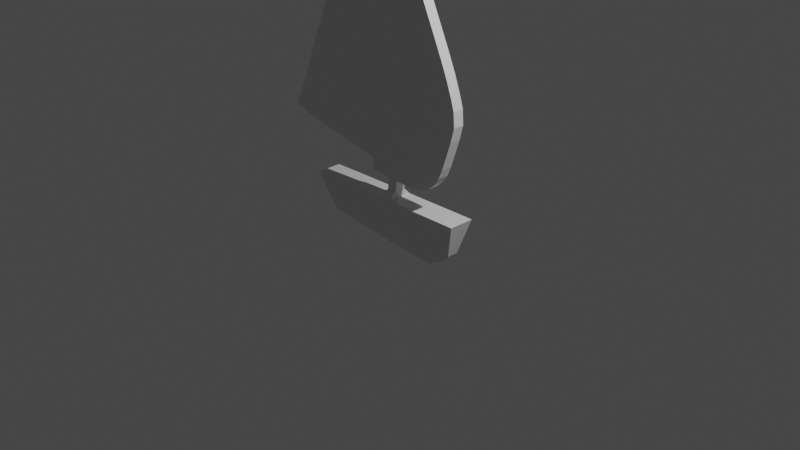 # Source: Boat.blend  (saved by Blender 2.81.16; exported with 4.5.12 LTS)
import bpy
from mathutils import Matrix  # noqa: F401  (used for matrix-valued properties, if any)

bpy.ops.wm.read_factory_settings(use_empty=True)
scene = bpy.context.scene
scene.name = 'Scene'

# ---- collections
col_collection = bpy.data.collections.new('Collection'); scene.collection.children.link(col_collection)

# ---- world
world_world = bpy.data.worlds.new('World'); scene.world = world_world
world_world.use_nodes = True; world_world.node_tree.nodes.clear()
_N = world_world.node_tree.nodes; _L = world_world.node_tree.links
n0 = _N.new('ShaderNodeOutputWorld'); n0.name = 'World Output'; n0.location = (300, 300)
n1 = _N.new('ShaderNodeBackground'); n1.name = 'Background'; n1.location = (10, 300)
n1.inputs[0].default_value = (0.05088, 0.05088, 0.05088, 1.0)
_L.new(n1.outputs[0], n0.inputs[0])
n0.is_active_output = True
world_world.color = (0.05088, 0.05088, 0.05088)
world_world.use_sun_shadow = False
world_world.sun_shadow_jitter_overblur = 0.0

# ---- cameras
cam_camera = bpy.data.cameras.new('Camera')
cam_camera.clip_end = 100.0
cam_camera.ortho_scale = 7.314

# ---- lights
light_light = bpy.data.lights.new('Light', 'POINT')
light_light.transmission_factor = 0.0
light_light.energy = 1000.0
light_light.shadow_soft_size = 0.1
light_light.shadow_maximum_resolution = 0.006
light_light.use_absolute_resolution = True

# ---- meshes
me_path21 = bpy.data.meshes.new('path21')
me_path21.from_pydata([(-0.5459, 0.07005, 0.1085), (-0.7584, 0.03, 0.4237), (-0.6531, 0.03, 0.3945), (-0.5798, 0.03, 0.3793), (-0.5063, 0.03, 0.3645), (-0.4519, 0.03, -0.0858), (-0.4264, 0.07005, 0.1118), (-0.3544, 0.03, -0.0989), (-0.3515, 0.07005, 0.1134), (-0.2797, 0.03, -0.1081), (-0.2767, 0.07005, 0.1147), (-0.1984, 0.03, -0.1164), (-0.2019, 0.07005, 0.1161), (-0.4026, 0.03, 0.3439), (-0.4325, 0.03, 0.3498), (-0.3523, 0.03, 0.334), (-0.3509, 0.03, 0.3866), (-0.2789, 0.03, 0.3198), (-0.2761, 0.03, 0.3866), (-0.2058, 0.03, 0.3065), (-0.2013, 0.03, 0.3866), (-0.702, 0.03, 0.539), (-0.6501, 0.03, 0.4614), (-0.6501, 0.03, 0.5362), (-0.6878, 0.03, 0.5741), (-0.6722, 0.03, 0.6123), (-0.6397, 0.03, 0.691), (-0.5753, 0.03, 0.4614), (-0.5753, 0.03, 0.5362), (-0.5005, 0.03, 0.4614), (-0.5005, 0.03, 0.5362), (-0.5753, 0.03, 0.611), (-0.5753, 0.03, 0.6859), (-0.5005, 0.03, 0.611), (-0.5005, 0.03, 0.6859), (-0.6211, 0.03, 0.7357), (-0.6063, 0.03, 0.771), (-0.5761, 0.03, 0.8429), (-0.5005, 0.03, 0.7607), (-0.5005, 0.03, 0.8355), (-0.5536, 0.03, 0.8959), (-0.5396, 0.03, 0.9288), (-0.5114, 0.03, 0.9946), (-0.4257, 0.03, 0.4614), (-0.4257, 0.03, 0.5362), (-0.3509, 0.03, 0.4614), (-0.3509, 0.03, 0.5362), (-0.4257, 0.03, 0.611), (-0.4257, 0.03, 0.6859), (-0.3509, 0.03, 0.611), (-0.3509, 0.03, 0.6859), (-0.2761, 0.03, 0.4614), (-0.2761, 0.03, 0.5362), (-0.2013, 0.03, 0.4614), (-0.2013, 0.03, 0.5362), (-0.2761, 0.03, 0.611), (-0.2761, 0.03, 0.6859), (-0.2013, 0.03, 0.611), (-0.2013, 0.03, 0.6859), (-0.4257, 0.03, 0.7607), (-0.4257, 0.03, 0.8355), (-0.3509, 0.03, 0.7607), (-0.3509, 0.03, 0.8355), (-0.4257, 0.03, 0.9103), (-0.4257, 0.03, 0.9851), (-0.3509, 0.03, 0.9103), (-0.3509, 0.03, 0.9851), (-0.2761, 0.03, 0.7607), (-0.2761, 0.03, 0.8355), (-0.2013, 0.03, 0.7607), (-0.2013, 0.03, 0.8355), (-0.2761, 0.03, 0.9103), (-0.2761, 0.03, 0.9851), (-0.2013, 0.03, 0.9103), (-0.2013, 0.03, 0.9851), (-0.5459, -0.07005, 0.1085), (-0.7584, -0.03, 0.4237), (-0.6531, -0.03, 0.3945), (-0.5798, -0.03, 0.3793), (-0.5063, -0.03, 0.3645), (-0.4519, -0.03, -0.0858), (-0.4264, -0.07005, 0.1118), (-0.3544, -0.03, -0.0989), (-0.3515, -0.07005, 0.1134), (-0.2797, -0.03, -0.1081), (-0.2767, -0.07005, 0.1147), (-0.1984, -0.03, -0.1164), (-0.2019, -0.07005, 0.1161), (-0.4026, -0.03, 0.3439), (-0.4325, -0.03, 0.3498), (-0.3523, -0.03, 0.334), (-0.3509, -0.03, 0.3866), (-0.2789, -0.03, 0.3198), (-0.2761, -0.03, 0.3866), (-0.2058, -0.03, 0.3065), (-0.2013, -0.03, 0.3866), (-0.702, -0.03, 0.539), (-0.6501, -0.03, 0.4614), (-0.6501, -0.03, 0.5362), (-0.6878, -0.03, 0.5741), (-0.6722, -0.03, 0.6123), (-0.6397, -0.03, 0.691), (-0.5753, -0.03, 0.4614), (-0.5753, -0.03, 0.5362), (-0.5005, -0.03, 0.4614), (-0.5005, -0.03, 0.5362), (-0.5753, -0.03, 0.611), (-0.5753, -0.03, 0.6859), (-0.5005, -0.03, 0.611), (-0.5005, -0.03, 0.6859), (-0.6211, -0.03, 0.7357), (-0.6063, -0.03, 0.771), (-0.5761, -0.03, 0.8429), (-0.5005, -0.03, 0.7607), (-0.5005, -0.03, 0.8355), (-0.5536, -0.03, 0.8959), (-0.5396, -0.03, 0.9288), (-0.5114, -0.03, 0.9946), (-0.4257, -0.03, 0.4614), (-0.4257, -0.03, 0.5362), (-0.3509, -0.03, 0.4614), (-0.3509, -0.03, 0.5362), (-0.4257, -0.03, 0.611), (-0.4257, -0.03, 0.6859), (-0.3509, -0.03, 0.611), (-0.3509, -0.03, 0.6859), (-0.2761, -0.03, 0.4614), (-0.2761, -0.03, 0.5362), (-0.2013, -0.03, 0.4614), (-0.2013, -0.03, 0.5362), (-0.2761, -0.03, 0.611), (-0.2761, -0.03, 0.6859), (-0.2013, -0.03, 0.611), (-0.2013, -0.03, 0.6859), (-0.4257, -0.03, 0.7607), (-0.4257, -0.03, 0.8355), (-0.3509, -0.03, 0.7607), (-0.3509, -0.03, 0.8355), (-0.4257, -0.03, 0.9103), (-0.4257, -0.03, 0.9851), (-0.3509, -0.03, 0.9103), (-0.3509, -0.03, 0.9851), (-0.2761, -0.03, 0.7607), (-0.2761, -0.03, 0.8355), (-0.2013, -0.03, 0.7607), (-0.2013, -0.03, 0.8355), (-0.2761, -0.03, 0.9103), (-0.2761, -0.03, 0.9851), (-0.2013, -0.03, 0.9103), (-0.2013, -0.03, 0.9851), (-0.4816, 0.03, 1.064), (-0.4653, 0.03, 1.1), (-0.4257, 0.03, 1.06), (-0.4485, 0.03, 1.138), (-0.3509, 0.03, 1.06), (-0.3509, 0.03, 1.135), (-0.4137, 0.03, 1.215), (-0.3944, 0.03, 1.255), (-0.3509, 0.03, 1.209), (-0.3767, 0.03, 1.292), (-0.2761, 0.03, 1.06), (-0.2761, 0.03, 1.135), (-0.2013, 0.03, 1.06), (-0.2013, 0.03, 1.135), (-0.2761, 0.03, 1.209), (-0.2761, 0.03, 1.284), (-0.2013, 0.03, 1.209), (-0.2013, 0.03, 1.284), (-0.3416, 0.03, 1.365), (-0.3213, 0.03, 1.407), (-0.2761, 0.03, 1.359), (-0.3035, 0.03, 1.444), (-0.2013, 0.03, 1.359), (-0.2013, 0.03, 1.434), (-0.2686, 0.03, 1.515), (-0.2476, 0.03, 1.558), (-0.2013, 0.03, 1.509), (-0.2299, 0.03, 1.595), (-0.1954, 0.03, 1.665), (-0.1739, 0.03, 1.709), (-0.4816, -0.03, 1.064), (-0.4653, -0.03, 1.1), (-0.4257, -0.03, 1.06), (-0.4485, -0.03, 1.138), (-0.3509, -0.03, 1.06), (-0.3509, -0.03, 1.135), (-0.4137, -0.03, 1.215), (-0.3944, -0.03, 1.255), (-0.3509, -0.03, 1.209), (-0.3767, -0.03, 1.292), (-0.2761, -0.03, 1.06), (-0.2761, -0.03, 1.135), (-0.2013, -0.03, 1.06), (-0.2013, -0.03, 1.135), (-0.2761, -0.03, 1.209), (-0.2761, -0.03, 1.284), (-0.2013, -0.03, 1.209), (-0.2013, -0.03, 1.284), (-0.3416, -0.03, 1.365), (-0.3213, -0.03, 1.407), (-0.2761, -0.03, 1.359), (-0.3035, -0.03, 1.444), (-0.2013, -0.03, 1.359), (-0.2013, -0.03, 1.434), (-0.2686, -0.03, 1.515), (-0.2476, -0.03, 1.558), (-0.2013, -0.03, 1.509), (-0.2299, -0.03, 1.595), (-0.1954, -0.03, 1.665), (-0.1739, -0.03, 1.709), (-0.1266, 0.03, -0.1228), (-0.05208, 0.03, -0.129), (-0.1273, 0.07005, 0.1177), (-0.05517, 0.07005, 0.1196), (0.0225, 0.03, -0.1351), (0.09713, 0.03, -0.1408), (0.00321, 0.07005, 0.1211), (0.0975, 0.07005, 0.122), (-0.1591, 0.03, 0.2351), (-0.04846, 0.03, 0.164), (-0.04585, 0.03, 0.2252), (-0.1539, 0.03, 0.2939), (-0.1265, 0.03, 0.3866), (-0.05166, 0.03, 0.3118), (-0.05166, 0.03, 0.3866), (0.005117, 0.03, 0.1617), (0.01231, 0.03, 0.2214), (0.09826, 0.03, 0.2199), (0.02315, 0.03, 0.3118), (0.02315, 0.03, 0.3866), (0.09795, 0.03, 0.3118), (0.09795, 0.03, 0.3866), (0.1719, 0.03, -0.1463), (0.2499, 0.03, -0.1502), (0.1722, 0.07005, 0.1232), (0.2514, 0.07005, 0.1245), (0.3349, 0.03, -0.1019), (0.3778, 0.03, -0.06233), (0.1786, 0.03, 0.2247), (0.2369, 0.03, 0.2499), (0.1728, 0.03, 0.3118), (0.1728, 0.03, 0.3866), (0.2769, 0.03, 0.2863), (0.2476, 0.03, 0.3866), (0.3224, 0.07005, 0.1256), (0.4332, 0.07005, 0.1268), (0.3041, 0.03, 0.3265), (0.3262, 0.03, 0.3788), (-0.1265, 0.03, 0.4614), (-0.1265, 0.03, 0.5362), (-0.05166, 0.03, 0.4614), (-0.05166, 0.03, 0.5362), (-0.1265, 0.03, 0.611), (-0.1265, 0.03, 0.6859), (-0.05166, 0.03, 0.611), (-0.05166, 0.03, 0.6859), (0.02315, 0.03, 0.4614), (0.02315, 0.03, 0.5362), (0.09795, 0.03, 0.4614), (0.09795, 0.03, 0.5362), (0.02315, 0.03, 0.611), (0.02315, 0.03, 0.6859), (0.09795, 0.03, 0.611), (0.09795, 0.03, 0.6859), (-0.1265, 0.03, 0.7607), (-0.1265, 0.03, 0.8355), (-0.05166, 0.03, 0.7607), (-0.05166, 0.03, 0.8355), (-0.1265, 0.03, 0.9103), (-0.1265, 0.03, 0.9851), (-0.05166, 0.03, 0.9103), (-0.05166, 0.03, 0.9851), (0.02315, 0.03, 0.7607), (0.02315, 0.03, 0.8355), (0.09795, 0.03, 0.7607), (0.09795, 0.03, 0.8355), (0.02315, 0.03, 0.9103), (0.02315, 0.03, 0.9851), (0.09795, 0.03, 0.9103), (0.09795, 0.03, 0.9851), (0.1728, 0.03, 0.4614), (0.1728, 0.03, 0.5362), (0.2476, 0.03, 0.4614), (0.2476, 0.03, 0.5362), (0.1728, 0.03, 0.611), (0.1728, 0.03, 0.6859), (0.2476, 0.03, 0.611), (0.2476, 0.03, 0.6859), (0.3526, 0.03, 0.456), (0.3224, 0.03, 0.5362), (0.3641, 0.03, 0.4912), (0.3781, 0.03, 0.5335), (0.3224, 0.03, 0.611), (0.3224, 0.03, 0.6859), (0.398, 0.03, 0.6086), (0.393, 0.03, 0.6889), (0.1728, 0.03, 0.7607), (0.1728, 0.03, 0.8355), (0.2476, 0.03, 0.7607), (0.2476, 0.03, 0.8355), (0.1728, 0.03, 0.9103), (0.1728, 0.03, 0.9851), (0.2476, 0.03, 0.9103), (0.2723, 0.03, 0.9916), (0.3636, 0.03, 0.7793), (0.3382, 0.03, 0.8456), (0.3748, 0.03, 0.7479), (0.3078, 0.03, 0.915), (0.2896, 0.03, 0.9542), (-0.1266, -0.03, -0.1228), (-0.05208, -0.03, -0.129), (-0.1273, -0.07005, 0.1177), (-0.05517, -0.07005, 0.1196), (0.0225, -0.03, -0.1351), (0.09713, -0.03, -0.1408), (0.00321, -0.07005, 0.1211), (0.0975, -0.07005, 0.122), (-0.1591, -0.03, 0.2351), (-0.04846, -0.03, 0.164), (-0.04585, -0.03, 0.2252), (-0.1539, -0.03, 0.2939), (-0.1265, -0.03, 0.3866), (-0.05166, -0.03, 0.3118), (-0.05166, -0.03, 0.3866), (0.005117, -0.03, 0.1617), (0.01231, -0.03, 0.2214), (0.09826, -0.03, 0.2199), (0.02315, -0.03, 0.3118), (0.02315, -0.03, 0.3866), (0.09795, -0.03, 0.3118), (0.09795, -0.03, 0.3866), (0.1719, -0.03, -0.1463), (0.2499, -0.03, -0.1502), (0.1722, -0.07005, 0.1232), (0.2514, -0.07005, 0.1245), (0.3349, -0.03, -0.1019), (0.3778, -0.03, -0.06233), (0.1786, -0.03, 0.2247), (0.2369, -0.03, 0.2499), (0.1728, -0.03, 0.3118), (0.1728, -0.03, 0.3866), (0.2769, -0.03, 0.2863), (0.2476, -0.03, 0.3866), (0.3224, -0.07005, 0.1256), (0.4332, -0.07005, 0.1268), (0.3041, -0.03, 0.3265), (0.3262, -0.03, 0.3788), (-0.1265, -0.03, 0.4614), (-0.1265, -0.03, 0.5362), (-0.05166, -0.03, 0.4614), (-0.05166, -0.03, 0.5362), (-0.1265, -0.03, 0.611), (-0.1265, -0.03, 0.6859), (-0.05166, -0.03, 0.611), (-0.05166, -0.03, 0.6859), (0.02315, -0.03, 0.4614), (0.02315, -0.03, 0.5362), (0.09795, -0.03, 0.4614), (0.09795, -0.03, 0.5362), (0.02315, -0.03, 0.611), (0.02315, -0.03, 0.6859), (0.09795, -0.03, 0.611), (0.09795, -0.03, 0.6859), (-0.1265, -0.03, 0.7607), (-0.1265, -0.03, 0.8355), (-0.05166, -0.03, 0.7607), (-0.05166, -0.03, 0.8355), (-0.1265, -0.03, 0.9103), (-0.1265, -0.03, 0.9851), (-0.05166, -0.03, 0.9103), (-0.05166, -0.03, 0.9851), (0.02315, -0.03, 0.7607), (0.02315, -0.03, 0.8355), (0.09795, -0.03, 0.7607), (0.09795, -0.03, 0.8355), (0.02315, -0.03, 0.9103), (0.02315, -0.03, 0.9851), (0.09795, -0.03, 0.9103), (0.09795, -0.03, 0.9851), (0.1728, -0.03, 0.4614), (0.1728, -0.03, 0.5362), (0.2476, -0.03, 0.4614), (0.2476, -0.03, 0.5362), (0.1728, -0.03, 0.611), (0.1728, -0.03, 0.6859), (0.2476, -0.03, 0.611), (0.2476, -0.03, 0.6859), (0.3526, -0.03, 0.456), (0.3224, -0.03, 0.5362), (0.3641, -0.03, 0.4912), (0.3781, -0.03, 0.5335), (0.3224, -0.03, 0.611), (0.3224, -0.03, 0.6859), (0.398, -0.03, 0.6086), (0.393, -0.03, 0.6889), (0.1728, -0.03, 0.7607), (0.1728, -0.03, 0.8355), (0.2476, -0.03, 0.7607), (0.2476, -0.03, 0.8355), (0.1728, -0.03, 0.9103), (0.1728, -0.03, 0.9851), (0.2476, -0.03, 0.9103), (0.2723, -0.03, 0.9916), (0.3636, -0.03, 0.7793), (0.3382, -0.03, 0.8456), (0.3748, -0.03, 0.7479), (0.3078, -0.03, 0.915), (0.2896, -0.03, 0.9542), (-0.1265, 0.03, 1.06), (-0.1265, 0.03, 1.135), (-0.05166, 0.03, 1.06), (-0.05166, 0.03, 1.135), (-0.1265, 0.03, 1.209), (-0.1265, 0.03, 1.284), (-0.05166, 0.03, 1.209), (-0.05166, 0.03, 1.284), (0.02315, 0.03, 1.06), (0.02315, 0.03, 1.135), (0.09795, 0.03, 1.06), (0.09795, 0.03, 1.135), (0.02315, 0.03, 1.209), (0.02315, 0.03, 1.284), (0.09795, 0.03, 1.209), (0.1276, 0.03, 1.297), (-0.1265, 0.03, 1.359), (-0.1265, 0.03, 1.434), (-0.05166, 0.03, 1.359), (-0.05166, 0.03, 1.434), (-0.1265, 0.03, 1.509), (-0.1265, 0.03, 1.584), (-0.05166, 0.03, 1.509), (-0.05166, 0.03, 1.584), (0.02315, 0.03, 1.359), (0.04918, 0.03, 1.446), (0.09221, 0.03, 1.367), (0.06981, 0.03, 1.408), (0.01147, 0.03, 1.509), (0.01233, 0.03, 1.583), (0.1728, 0.03, 1.06), (0.2001, 0.03, 1.144), (0.237, 0.03, 1.066), (0.2173, 0.03, 1.107), (0.1665, 0.03, 1.216), (0.1454, 0.03, 1.26), (-0.1265, 0.03, 1.658), (-0.1562, 0.03, 1.745), (-0.05166, 0.03, 1.658), (-0.05166, 0.03, 1.733), (-0.1221, 0.03, 1.815), (-0.1001, 0.03, 1.86), (-0.05166, 0.03, 1.808), (-0.08276, 0.03, 1.896), (0.0132, 0.03, 1.658), (0.01406, 0.03, 1.733), (0.01495, 0.03, 1.808), (0.01571, 0.03, 1.883), (-0.04939, 0.03, 1.965), (-0.0267, 0.03, 2.013), (0.01626, 0.03, 1.957), (-0.00569, 0.03, 2.026), (-0.1265, -0.03, 1.06), (-0.1265, -0.03, 1.135), (-0.05166, -0.03, 1.06), (-0.05166, -0.03, 1.135), (-0.1265, -0.03, 1.209), (-0.1265, -0.03, 1.284), (-0.05166, -0.03, 1.209), (-0.05166, -0.03, 1.284), (0.02315, -0.03, 1.06), (0.02315, -0.03, 1.135), (0.09795, -0.03, 1.06), (0.09795, -0.03, 1.135), (0.02315, -0.03, 1.209), (0.02315, -0.03, 1.284), (0.09795, -0.03, 1.209), (0.1276, -0.03, 1.297), (-0.1265, -0.03, 1.359), (-0.1265, -0.03, 1.434), (-0.05166, -0.03, 1.359), (-0.05166, -0.03, 1.434), (-0.1265, -0.03, 1.509), (-0.1265, -0.03, 1.584), (-0.05166, -0.03, 1.509), (-0.05166, -0.03, 1.584), (0.02315, -0.03, 1.359), (0.04918, -0.03, 1.446), (0.09221, -0.03, 1.367), (0.06981, -0.03, 1.408), (0.01147, -0.03, 1.509), (0.01233, -0.03, 1.583), (0.1728, -0.03, 1.06), (0.2001, -0.03, 1.144), (0.237, -0.03, 1.066), (0.2173, -0.03, 1.107), (0.1665, -0.03, 1.216), (0.1454, -0.03, 1.26), (-0.1265, -0.03, 1.658), (-0.1562, -0.03, 1.745), (-0.05166, -0.03, 1.658), (-0.05166, -0.03, 1.733), (-0.1221, -0.03, 1.815), (-0.1001, -0.03, 1.86), (-0.05166, -0.03, 1.808), (-0.08276, -0.03, 1.896), (0.0132, -0.03, 1.658), (0.01406, -0.03, 1.733), (0.01495, -0.03, 1.808), (0.01571, -0.03, 1.883), (-0.04939, -0.03, 1.965), (-0.0267, -0.03, 2.013), (0.01626, -0.03, 1.957), (-0.00569, -0.03, 2.026)], [], [(5, 6, 8, 7), (9, 10, 12, 11), (7, 8, 10, 9), (13, 14, 16, 15), (17, 18, 20, 19), (15, 16, 18, 17), (5, 0, 6), (1, 21, 23, 22), (27, 28, 30, 29), (31, 32, 34, 33), (22, 23, 28, 27), (25, 26, 32, 31), (21, 24, 25, 23), (28, 31, 33, 30), (23, 25, 31, 28), (36, 37, 39, 38), (37, 40, 41, 39), (43, 44, 46, 45), (47, 48, 50, 49), (51, 52, 54, 53), (55, 56, 58, 57), (45, 46, 52, 51), (49, 50, 56, 55), (44, 47, 49, 46), (52, 55, 57, 54), (46, 49, 55, 52), (59, 60, 62, 61), (63, 64, 66, 65), (67, 68, 70, 69), (71, 72, 74, 73), (61, 62, 68, 67), (65, 66, 72, 71), (60, 63, 65, 62), (68, 71, 73, 70), (62, 65, 71, 68), (29, 30, 44, 43), (33, 34, 48, 47), (30, 33, 47, 44), (38, 39, 60, 59), (41, 42, 64, 63), (39, 41, 63, 60), (32, 36, 38, 34), (26, 35, 36, 32), (48, 59, 61, 50), (56, 67, 69, 58), (50, 61, 67, 56), (34, 38, 59, 48), (1, 22, 2), (3, 27, 29, 4), (2, 22, 27, 3), (14, 43, 45, 16), (18, 51, 53, 20), (16, 45, 51, 18), (4, 29, 43, 14), (82, 83, 81, 80), (86, 87, 85, 84), (84, 85, 83, 82), (90, 91, 89, 88), (94, 95, 93, 92), (92, 93, 91, 90), (80, 81, 75), (97, 98, 96, 76), (104, 105, 103, 102), (108, 109, 107, 106), (102, 103, 98, 97), (106, 107, 101, 100), (98, 100, 99, 96), (105, 108, 106, 103), (103, 106, 100, 98), (113, 114, 112, 111), (114, 116, 115, 112), (120, 121, 119, 118), (124, 125, 123, 122), (128, 129, 127, 126), (132, 133, 131, 130), (126, 127, 121, 120), (130, 131, 125, 124), (121, 124, 122, 119), (129, 132, 130, 127), (127, 130, 124, 121), (136, 137, 135, 134), (140, 141, 139, 138), (144, 145, 143, 142), (148, 149, 147, 146), (142, 143, 137, 136), (146, 147, 141, 140), (137, 140, 138, 135), (145, 148, 146, 143), (143, 146, 140, 137), (118, 119, 105, 104), (122, 123, 109, 108), (119, 122, 108, 105), (134, 135, 114, 113), (138, 139, 117, 116), (135, 138, 116, 114), (109, 113, 111, 107), (107, 111, 110, 101), (125, 136, 134, 123), (133, 144, 142, 131), (131, 142, 136, 125), (123, 134, 113, 109), (77, 97, 76), (79, 104, 102, 78), (78, 102, 97, 77), (91, 120, 118, 89), (95, 128, 126, 93), (93, 126, 120, 91), (89, 118, 104, 79), (152, 153, 155, 154), (156, 157, 159, 158), (160, 161, 163, 162), (164, 165, 167, 166), (154, 155, 161, 160), (158, 159, 165, 164), (153, 156, 158, 155), (161, 164, 166, 163), (155, 158, 164, 161), (170, 171, 173, 172), (174, 175, 177, 176), (168, 169, 171, 170), (171, 174, 176, 173), (150, 151, 153, 152), (165, 170, 172, 167), (159, 168, 170, 165), (184, 185, 183, 182), (188, 189, 187, 186), (192, 193, 191, 190), (196, 197, 195, 194), (190, 191, 185, 184), (194, 195, 189, 188), (185, 188, 186, 183), (193, 196, 194, 191), (191, 194, 188, 185), (202, 203, 201, 200), (206, 207, 205, 204), (200, 201, 199, 198), (203, 206, 204, 201), (182, 183, 181, 180), (197, 202, 200, 195), (195, 200, 198, 189), (214, 216, 217, 215), (211, 213, 216, 214), (232, 234, 235, 233), (221, 222, 224, 223), (228, 229, 231, 230), (219, 220, 226, 225), (223, 224, 229, 228), (218, 221, 223, 220), (226, 228, 230, 227), (220, 223, 228, 226), (235, 244, 236, 233), (336, 344, 343, 335), (215, 217, 234, 232), (240, 241, 243, 242), (242, 243, 247, 246), (238, 240, 242, 239), (210, 11, 12, 212), (230, 231, 241, 240), (227, 230, 240, 238), (213, 219, 225, 216), (248, 249, 251, 250), (252, 253, 255, 254), (256, 257, 259, 258), (260, 261, 263, 262), (250, 251, 257, 256), (254, 255, 261, 260), (249, 252, 254, 251), (257, 260, 262, 259), (251, 254, 260, 257), (264, 265, 267, 266), (268, 269, 271, 270), (272, 273, 275, 274), (276, 277, 279, 278), (266, 267, 273, 272), (270, 271, 277, 276), (265, 268, 270, 267), (273, 276, 278, 275), (267, 270, 276, 273), (280, 281, 283, 282), (284, 285, 287, 286), (288, 289, 291, 290), (292, 293, 295, 294), (282, 283, 289, 288), (286, 287, 293, 292), (281, 284, 286, 283), (289, 292, 294, 291), (283, 286, 292, 289), (296, 297, 299, 298), (300, 301, 303, 302), (298, 299, 305, 304), (302, 303, 308, 307), (297, 300, 302, 299), (299, 302, 307, 305), (258, 259, 281, 280), (262, 263, 285, 284), (259, 262, 284, 281), (274, 275, 297, 296), (278, 279, 301, 300), (275, 278, 300, 297), (253, 264, 266, 255), (261, 272, 274, 263), (255, 266, 272, 261), (285, 296, 298, 287), (293, 304, 306, 295), (287, 298, 304, 293), (263, 274, 296, 285), (222, 248, 250, 224), (229, 256, 258, 231), (224, 250, 256, 229), (241, 280, 282, 243), (243, 282, 288, 247), (231, 258, 280, 241), (314, 316, 315, 313), (313, 315, 312, 310), (332, 334, 333, 331), (322, 323, 321, 320), (329, 330, 328, 327), (324, 325, 319, 318), (327, 328, 323, 322), (319, 322, 320, 317), (326, 329, 327, 325), (325, 327, 322, 319), (335, 343, 334, 332), (245, 344, 336, 237), (331, 333, 316, 314), (341, 342, 340, 339), (345, 346, 342, 341), (338, 341, 339, 337), (309, 311, 87, 86), (339, 340, 330, 329), (337, 339, 329, 326), (315, 324, 318, 312), (349, 350, 348, 347), (353, 354, 352, 351), (357, 358, 356, 355), (361, 362, 360, 359), (355, 356, 350, 349), (359, 360, 354, 353), (350, 353, 351, 348), (358, 361, 359, 356), (356, 359, 353, 350), (365, 366, 364, 363), (369, 370, 368, 367), (373, 374, 372, 371), (377, 378, 376, 375), (371, 372, 366, 365), (375, 376, 370, 369), (366, 369, 367, 364), (374, 377, 375, 372), (372, 375, 369, 366), (381, 382, 380, 379), (385, 386, 384, 383), (389, 390, 388, 387), (393, 394, 392, 391), (387, 388, 382, 381), (391, 392, 386, 385), (382, 385, 383, 380), (390, 393, 391, 388), (388, 391, 385, 382), (397, 398, 396, 395), (401, 402, 400, 399), (403, 404, 398, 397), (406, 407, 402, 401), (398, 401, 399, 396), (404, 406, 401, 398), (379, 380, 358, 357), (383, 384, 362, 361), (380, 383, 361, 358), (395, 396, 374, 373), (399, 400, 378, 377), (396, 399, 377, 374), (354, 365, 363, 352), (362, 373, 371, 360), (360, 371, 365, 354), (386, 397, 395, 384), (394, 405, 403, 392), (392, 403, 397, 386), (384, 395, 373, 362), (323, 349, 347, 321), (330, 357, 355, 328), (328, 355, 349, 323), (342, 381, 379, 340), (346, 387, 381, 342), (340, 379, 357, 330), (408, 409, 411, 410), (412, 413, 415, 414), (416, 417, 419, 418), (420, 421, 423, 422), (410, 411, 417, 416), (414, 415, 421, 420), (409, 412, 414, 411), (417, 420, 422, 419), (411, 414, 420, 417), (424, 425, 427, 426), (428, 429, 431, 430), (432, 433, 435, 434), (426, 427, 433, 432), (430, 431, 437, 436), (425, 428, 430, 427), (427, 430, 436, 433), (438, 439, 441, 440), (418, 419, 439, 438), (422, 423, 443, 442), (419, 422, 442, 439), (413, 424, 426, 415), (421, 432, 434, 423), (415, 426, 432, 421), (444, 445, 447, 446), (448, 449, 451, 450), (446, 447, 453, 452), (450, 451, 455, 454), (445, 448, 450, 447), (447, 450, 454, 453), (456, 457, 459, 458), (451, 456, 458, 455), (429, 444, 446, 431), (431, 446, 452, 437), (462, 463, 461, 460), (466, 467, 465, 464), (470, 471, 469, 468), (474, 475, 473, 472), (468, 469, 463, 462), (472, 473, 467, 466), (463, 466, 464, 461), (471, 474, 472, 469), (469, 472, 466, 463), (478, 479, 477, 476), (482, 483, 481, 480), (486, 487, 485, 484), (484, 485, 479, 478), (488, 489, 483, 482), (479, 482, 480, 477), (485, 488, 482, 479), (492, 493, 491, 490), (490, 491, 471, 470), (494, 495, 475, 474), (491, 494, 474, 471), (467, 478, 476, 465), (475, 486, 484, 473), (473, 484, 478, 467), (498, 499, 497, 496), (502, 503, 501, 500), (504, 505, 499, 498), (506, 507, 503, 502), (499, 502, 500, 497), (505, 506, 502, 499), (510, 511, 509, 508), (507, 510, 508, 503), (483, 498, 496, 481), (489, 504, 498, 483), (233, 236, 335, 332), (19, 20, 222, 221), (53, 54, 249, 248), (57, 58, 253, 252), (54, 57, 252, 249), (69, 70, 265, 264), (73, 74, 269, 268), (70, 73, 268, 265), (58, 69, 264, 253), (20, 53, 248, 222), (210, 212, 213, 211), (320, 321, 95, 94), (347, 348, 129, 128), (351, 352, 133, 132), (348, 351, 132, 129), (363, 364, 145, 144), (367, 368, 149, 148), (364, 367, 148, 145), (352, 363, 144, 133), (321, 347, 128, 95), (162, 163, 409, 408), (166, 167, 413, 412), (163, 166, 412, 409), (172, 173, 425, 424), (176, 177, 429, 428), (173, 176, 428, 425), (167, 172, 424, 413), (178, 179, 445, 444), (177, 178, 444, 429), (460, 461, 193, 192), (464, 465, 197, 196), (461, 464, 196, 193), (476, 477, 203, 202), (480, 481, 207, 206), (477, 480, 206, 203), (465, 476, 202, 197), (496, 497, 209, 208), (481, 496, 208, 207), (64, 152, 154, 66), (72, 160, 162, 74), (66, 154, 160, 72), (42, 150, 152, 64), (269, 408, 410, 271), (277, 416, 418, 279), (271, 410, 416, 277), (301, 438, 440, 303), (279, 418, 438, 301), (141, 184, 182, 139), (149, 192, 190, 147), (147, 190, 184, 141), (139, 182, 180, 117), (370, 462, 460, 368), (378, 470, 468, 376), (376, 468, 462, 370), (402, 492, 490, 400), (400, 490, 470, 378), (1, 2, 77, 76), (3, 4, 79, 78), (2, 3, 78, 77), (5, 7, 82, 80), (81, 83, 8, 6), (9, 11, 86, 84), (85, 87, 12, 10), (5, 80, 75, 0), (7, 9, 84, 82), (83, 85, 10, 8), (13, 88, 89, 14), (13, 15, 90, 88), (17, 19, 94, 92), (15, 17, 92, 90), (75, 81, 6, 0), (4, 14, 89, 79), (1, 76, 96, 21), (25, 100, 101, 26), (99, 100, 25, 24), (21, 96, 99, 24), (36, 111, 112, 37), (41, 116, 117, 42), (115, 116, 41, 40), (37, 112, 115, 40), (110, 111, 36, 35), (26, 101, 110, 35), (150, 180, 181, 151), (156, 186, 187, 157), (187, 189, 159, 157), (153, 183, 186, 156), (168, 198, 199, 169), (174, 204, 205, 175), (205, 207, 177, 175), (171, 201, 204, 174), (199, 201, 171, 169), (159, 189, 198, 168), (181, 183, 153, 151), (178, 208, 209, 179), (177, 207, 208, 178), (210, 211, 310, 309), (311, 312, 213, 212), (214, 215, 314, 313), (315, 316, 217, 216), (211, 214, 313, 310), (219, 318, 319, 220), (218, 220, 319, 317), (226, 325, 324, 225), (226, 227, 326, 325), (218, 317, 320, 221), (232, 233, 332, 331), (333, 334, 235, 234), (235, 334, 343, 244), (236, 237, 336, 335), (238, 239, 338, 337), (343, 344, 245, 244), (247, 346, 345, 246), (242, 341, 338, 239), (310, 312, 311, 309), (242, 246, 345, 341), (213, 312, 318, 219), (225, 324, 315, 216), (215, 232, 331, 314), (316, 333, 234, 217), (227, 238, 337, 326), (291, 390, 389, 290), (288, 290, 389, 387), (295, 394, 393, 294), (294, 393, 390, 291), (305, 404, 403, 304), (403, 405, 306, 304), (308, 407, 406, 307), (307, 406, 404, 305), (402, 407, 308, 303), (306, 405, 394, 295), (288, 387, 346, 247), (435, 487, 486, 434), (485, 487, 435, 433), (437, 489, 488, 436), (436, 488, 485, 433), (441, 493, 492, 440), (491, 493, 441, 439), (443, 495, 494, 442), (442, 494, 491, 439), (434, 486, 475, 423), (475, 495, 443, 423), (448, 500, 501, 449), (501, 503, 451, 449), (453, 505, 504, 452), (455, 507, 506, 454), (445, 497, 500, 448), (454, 506, 505, 453), (456, 508, 509, 457), (459, 511, 510, 458), (509, 511, 459, 457), (451, 503, 508, 456), (458, 510, 507, 455), (452, 504, 489, 437), (42, 117, 180, 150), (440, 492, 402, 303), (87, 311, 212, 12), (19, 221, 320, 94), (209, 497, 445, 179), (74, 162, 408, 269), (368, 460, 192, 149), (236, 244, 245, 237), (210, 309, 86, 11)])
me_path21.use_remesh_fix_poles = True
me_path21.use_remesh_preserve_attributes = False
me_path21.use_mirror_vertex_groups = False
me_path21.update()

# ---- objects
ob_light = bpy.data.objects.new('Light', light_light)
ob_camera = bpy.data.objects.new('Camera', cam_camera)
ob_boat = bpy.data.objects.new('Boat', me_path21)

# ---- transforms, parenting, visibility, modifiers, constraints
ob_light.location = (4.076, 1.005, 5.904)
ob_light.rotation_euler = (0.6503, 0.05522, 1.866)
ob_light.lock_rotations_4d = False
ob_light.empty_display_type = 'ARROWS'
ob_light.color = (0.0, 0.0, 0.0, 0.0)
ob_light.lineart.crease_threshold = 0.0
ob_camera.location = (7.359, -6.926, 4.958)
ob_camera.rotation_euler = (1.109, 0.0, 0.8149)
ob_camera.lock_rotations_4d = False
ob_camera.empty_display_type = 'ARROWS'
ob_camera.color = (0.0, 0.0, 0.0, 0.0)
ob_camera.display_type = 'WIRE'
ob_camera.lineart.crease_threshold = 0.0
ob_boat.location = (0.0, 0.0, 0.0)
ob_boat.scale = (2.0, 2.0, 2.0)
ob_boat.lineart.crease_threshold = 0.0

# ---- collection membership
col_collection.objects.link(ob_light)
col_collection.objects.link(ob_camera)
col_collection.objects.link(ob_boat)

# ---- scene / render settings (as saved in the file)
scene.camera = ob_camera
scene.frame_start = 1; scene.frame_end = 250; scene.frame_set(1)
scene.render.engine = 'BLENDER_EEVEE_NEXT'
scene.cycles.use_denoising = False
scene.cycles.samples = 128
scene.cycles.sampling_pattern = 'TABULATED_SOBOL'
scene.cycles.use_adaptive_sampling = False
scene.cycles.use_light_tree = False
scene.view_settings.view_transform = 'Filmic'
bpy.context.view_layer.update()
